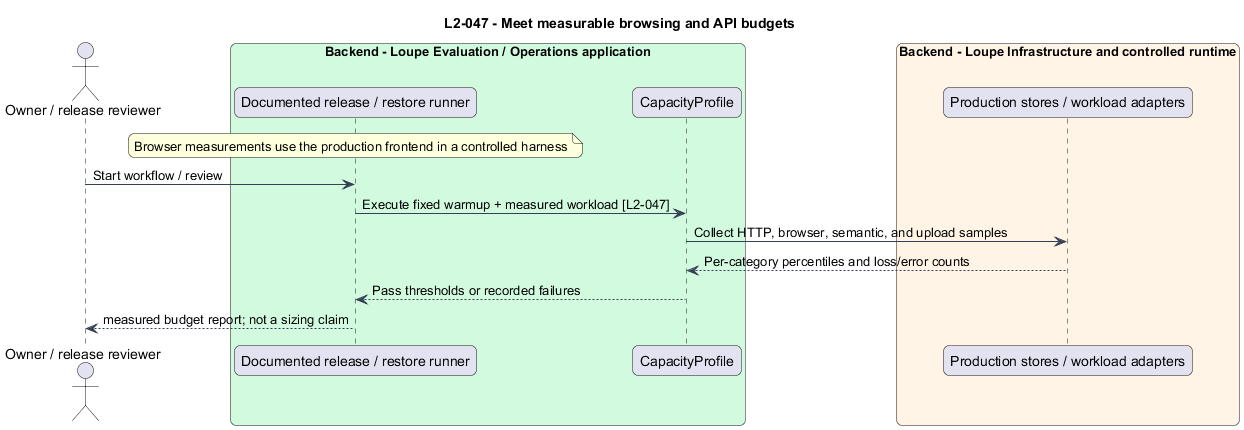

The diagram above was rendered by PlantUML. Its source (embedded in the PNG):
@startuml
title L2-047 - Meet measurable browsing and API budgets
skinparam backgroundColor #FFFFFF
skinparam shadowing false
skinparam roundcorner 12
skinparam defaultFontName Arial
skinparam ArrowColor #344054
skinparam rectangle {
  BorderColor #344054
  FontColor #101828
}
skinparam package {
  BorderColor #667085
  FontColor #101828
  BackgroundColor #F9FAFB
}

actor "Owner / release reviewer" as actor
box "Backend - Loupe Evaluation / Operations application" #D1FADF
participant "Documented release / restore runner" as page
participant "CapacityProfile" as entity
end box
box "Backend - Loupe Infrastructure and controlled runtime" #FFF4E5
participant "Production stores / workload adapters" as client
end box
note over page : Browser measurements use the production frontend in a controlled harness
actor -> page : Start workflow / review
page -> entity : Execute fixed warmup + measured workload [L2-047]
entity -> client : Collect HTTP, browser, semantic, and upload samples
client --> entity : Per-category percentiles and loss/error counts
entity --> page : Pass thresholds or recorded failures
page --> actor : measured budget report; not a sizing claim
@enduml